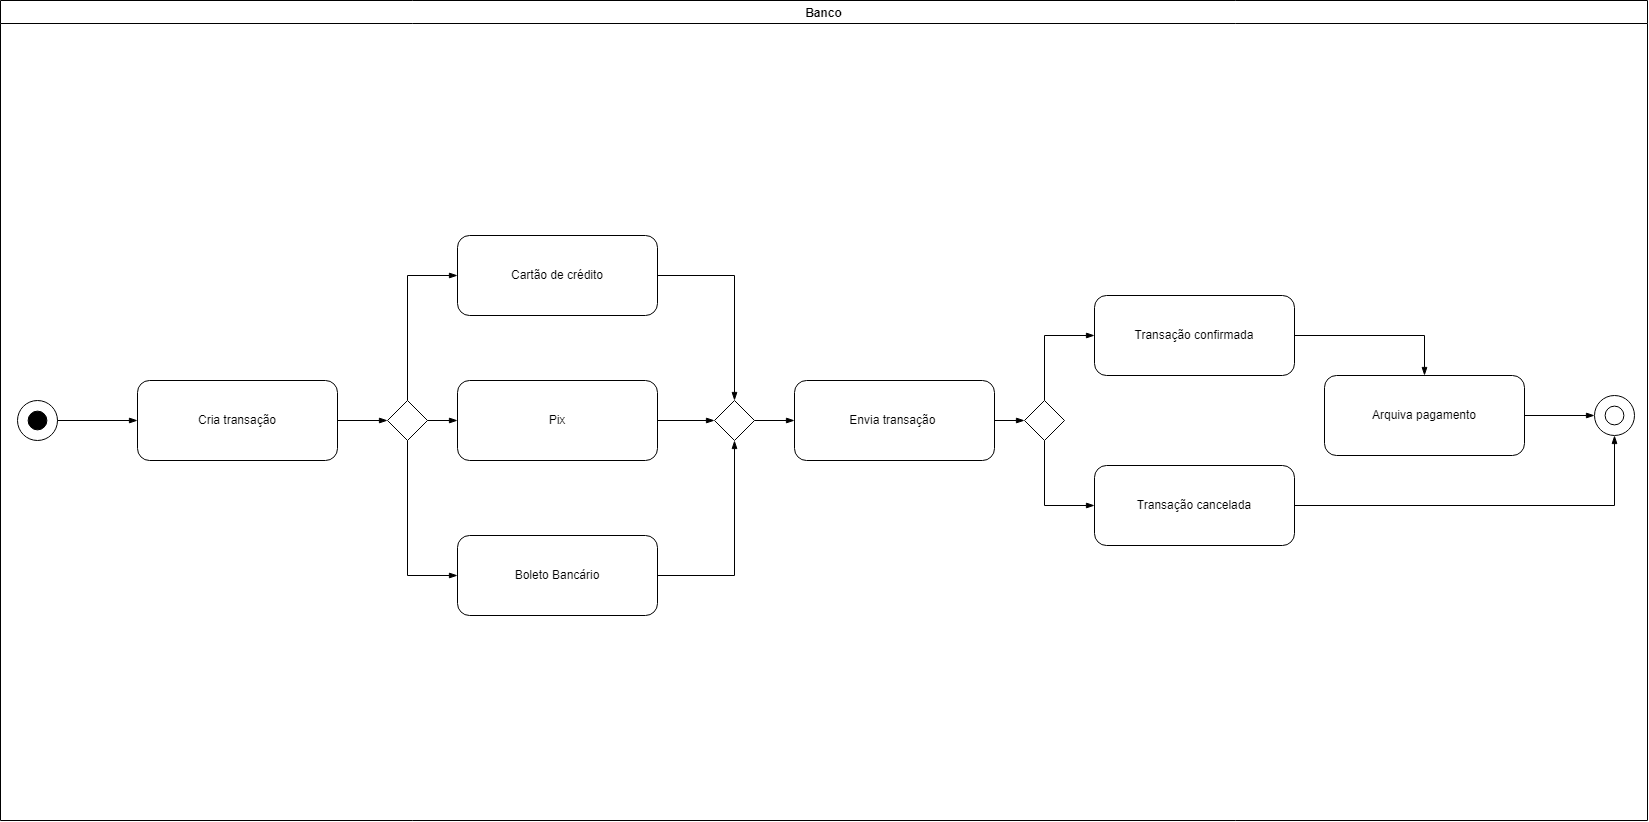

The diagram above was exported from draw.io. Its source (the exported page's mxGraphModel, read from the mxfile embedded in the PNG):
<mxGraphModel dx="2370" dy="1285" grid="1" gridSize="10" guides="1" tooltips="1" connect="1" arrows="1" fold="1" page="1" pageScale="1" pageWidth="1654" pageHeight="1169" math="0" shadow="0">
  <root>
    <mxCell id="0" />
    <mxCell id="1" parent="0" />
    <mxCell id="ZNAPqNx0gfUWYZjUcan0-1" value="Banco" style="swimlane;" vertex="1" parent="1">
      <mxGeometry x="3" y="160" width="1647" height="820" as="geometry" />
    </mxCell>
    <mxCell id="a3QS-mO6QSkXfo5q1LpN-1" value="" style="group" parent="ZNAPqNx0gfUWYZjUcan0-1" vertex="1" connectable="0">
      <mxGeometry x="17" y="400" width="40" height="40" as="geometry" />
    </mxCell>
    <mxCell id="a3QS-mO6QSkXfo5q1LpN-2" value="" style="ellipse;whiteSpace=wrap;html=1;aspect=fixed;fillColor=#FFFFFF;" parent="a3QS-mO6QSkXfo5q1LpN-1" vertex="1">
      <mxGeometry width="40" height="40" as="geometry" />
    </mxCell>
    <mxCell id="a3QS-mO6QSkXfo5q1LpN-3" value="" style="ellipse;whiteSpace=wrap;html=1;aspect=fixed;fillColor=#000000;" parent="a3QS-mO6QSkXfo5q1LpN-1" vertex="1">
      <mxGeometry x="10.625" y="10.625" width="18.75" height="18.75" as="geometry" />
    </mxCell>
    <mxCell id="a3QS-mO6QSkXfo5q1LpN-4" style="edgeStyle=orthogonalEdgeStyle;rounded=0;orthogonalLoop=1;jettySize=auto;html=1;endArrow=blockThin;endFill=1;" parent="ZNAPqNx0gfUWYZjUcan0-1" source="a3QS-mO6QSkXfo5q1LpN-2" edge="1">
      <mxGeometry relative="1" as="geometry">
        <mxPoint x="137" y="420" as="targetPoint" />
      </mxGeometry>
    </mxCell>
    <mxCell id="B0vrQ1eZEdZoNN2Sc7O5-1" style="edgeStyle=orthogonalEdgeStyle;rounded=0;orthogonalLoop=1;jettySize=auto;html=1;endArrow=blockThin;endFill=1;" parent="ZNAPqNx0gfUWYZjUcan0-1" source="B0vrQ1eZEdZoNN2Sc7O5-2" edge="1">
      <mxGeometry relative="1" as="geometry">
        <mxPoint x="387" y="420" as="targetPoint" />
      </mxGeometry>
    </mxCell>
    <mxCell id="B0vrQ1eZEdZoNN2Sc7O5-2" value="Cria transação" style="rounded=1;whiteSpace=wrap;html=1;fillColor=#FFFFFF;" parent="ZNAPqNx0gfUWYZjUcan0-1" vertex="1">
      <mxGeometry x="137" y="380" width="200" height="80" as="geometry" />
    </mxCell>
    <mxCell id="TjZODov4gZNtRjL34HoA-1" value="" style="group" parent="ZNAPqNx0gfUWYZjUcan0-1" vertex="1" connectable="0">
      <mxGeometry x="387" y="400" width="40" height="40" as="geometry" />
    </mxCell>
    <mxCell id="TjZODov4gZNtRjL34HoA-2" value="" style="rhombus;whiteSpace=wrap;html=1;fillColor=#FFFFFF;" parent="TjZODov4gZNtRjL34HoA-1" vertex="1">
      <mxGeometry width="40" height="40" as="geometry" />
    </mxCell>
    <mxCell id="BY1lvRaxusAdbS99mWs7-4" value="Cartão de crédito" style="rounded=1;whiteSpace=wrap;html=1;fillColor=#FFFFFF;" parent="ZNAPqNx0gfUWYZjUcan0-1" vertex="1">
      <mxGeometry x="457" y="235" width="200" height="80" as="geometry" />
    </mxCell>
    <mxCell id="BY1lvRaxusAdbS99mWs7-6" value="Pix" style="rounded=1;whiteSpace=wrap;html=1;fillColor=#FFFFFF;" parent="ZNAPqNx0gfUWYZjUcan0-1" vertex="1">
      <mxGeometry x="457" y="380" width="200" height="80" as="geometry" />
    </mxCell>
    <mxCell id="BY1lvRaxusAdbS99mWs7-8" value="Boleto Bancário" style="rounded=1;whiteSpace=wrap;html=1;fillColor=#FFFFFF;" parent="ZNAPqNx0gfUWYZjUcan0-1" vertex="1">
      <mxGeometry x="457" y="535" width="200" height="80" as="geometry" />
    </mxCell>
    <mxCell id="BY1lvRaxusAdbS99mWs7-9" style="edgeStyle=orthogonalEdgeStyle;rounded=0;orthogonalLoop=1;jettySize=auto;html=1;entryX=0;entryY=0.5;entryDx=0;entryDy=0;endArrow=blockThin;endFill=1;" parent="ZNAPqNx0gfUWYZjUcan0-1" source="TjZODov4gZNtRjL34HoA-2" target="BY1lvRaxusAdbS99mWs7-6" edge="1">
      <mxGeometry relative="1" as="geometry" />
    </mxCell>
    <mxCell id="BY1lvRaxusAdbS99mWs7-10" style="edgeStyle=orthogonalEdgeStyle;rounded=0;orthogonalLoop=1;jettySize=auto;html=1;entryX=0;entryY=0.5;entryDx=0;entryDy=0;endArrow=blockThin;endFill=1;" parent="ZNAPqNx0gfUWYZjUcan0-1" source="TjZODov4gZNtRjL34HoA-2" target="BY1lvRaxusAdbS99mWs7-4" edge="1">
      <mxGeometry relative="1" as="geometry">
        <Array as="points">
          <mxPoint x="407" y="275" />
        </Array>
      </mxGeometry>
    </mxCell>
    <mxCell id="BY1lvRaxusAdbS99mWs7-11" style="edgeStyle=orthogonalEdgeStyle;rounded=0;orthogonalLoop=1;jettySize=auto;html=1;entryX=0;entryY=0.5;entryDx=0;entryDy=0;endArrow=blockThin;endFill=1;" parent="ZNAPqNx0gfUWYZjUcan0-1" source="TjZODov4gZNtRjL34HoA-2" target="BY1lvRaxusAdbS99mWs7-8" edge="1">
      <mxGeometry relative="1" as="geometry">
        <Array as="points">
          <mxPoint x="407" y="575" />
        </Array>
      </mxGeometry>
    </mxCell>
    <mxCell id="BY1lvRaxusAdbS99mWs7-13" value="Envia transação&amp;nbsp;" style="rounded=1;whiteSpace=wrap;html=1;fillColor=#FFFFFF;" parent="ZNAPqNx0gfUWYZjUcan0-1" vertex="1">
      <mxGeometry x="794" y="380" width="200" height="80" as="geometry" />
    </mxCell>
    <mxCell id="BY1lvRaxusAdbS99mWs7-24" style="edgeStyle=orthogonalEdgeStyle;rounded=0;orthogonalLoop=1;jettySize=auto;html=1;entryX=0;entryY=0.5;entryDx=0;entryDy=0;endArrow=blockThin;endFill=1;" parent="ZNAPqNx0gfUWYZjUcan0-1" source="BY1lvRaxusAdbS99mWs7-14" target="BY1lvRaxusAdbS99mWs7-13" edge="1">
      <mxGeometry relative="1" as="geometry" />
    </mxCell>
    <mxCell id="BY1lvRaxusAdbS99mWs7-14" value="" style="rhombus;whiteSpace=wrap;html=1;fillColor=#FFFFFF;" parent="ZNAPqNx0gfUWYZjUcan0-1" vertex="1">
      <mxGeometry x="714" y="400" width="40" height="40" as="geometry" />
    </mxCell>
    <mxCell id="BY1lvRaxusAdbS99mWs7-3" style="edgeStyle=orthogonalEdgeStyle;rounded=0;orthogonalLoop=1;jettySize=auto;html=1;endArrow=blockThin;endFill=1;entryX=0.5;entryY=0;entryDx=0;entryDy=0;" parent="ZNAPqNx0gfUWYZjUcan0-1" source="BY1lvRaxusAdbS99mWs7-4" target="BY1lvRaxusAdbS99mWs7-14" edge="1">
      <mxGeometry relative="1" as="geometry">
        <mxPoint x="707" y="275" as="targetPoint" />
      </mxGeometry>
    </mxCell>
    <mxCell id="BY1lvRaxusAdbS99mWs7-5" style="edgeStyle=orthogonalEdgeStyle;rounded=0;orthogonalLoop=1;jettySize=auto;html=1;endArrow=blockThin;endFill=1;entryX=0;entryY=0.5;entryDx=0;entryDy=0;" parent="ZNAPqNx0gfUWYZjUcan0-1" source="BY1lvRaxusAdbS99mWs7-6" target="BY1lvRaxusAdbS99mWs7-14" edge="1">
      <mxGeometry relative="1" as="geometry">
        <mxPoint x="707" y="420" as="targetPoint" />
      </mxGeometry>
    </mxCell>
    <mxCell id="BY1lvRaxusAdbS99mWs7-16" value="" style="rhombus;whiteSpace=wrap;html=1;fillColor=#FFFFFF;" parent="ZNAPqNx0gfUWYZjUcan0-1" vertex="1">
      <mxGeometry x="1024" y="400" width="40" height="40" as="geometry" />
    </mxCell>
    <mxCell id="BY1lvRaxusAdbS99mWs7-7" style="edgeStyle=orthogonalEdgeStyle;rounded=0;orthogonalLoop=1;jettySize=auto;html=1;endArrow=blockThin;endFill=1;entryX=0.5;entryY=1;entryDx=0;entryDy=0;" parent="ZNAPqNx0gfUWYZjUcan0-1" source="BY1lvRaxusAdbS99mWs7-8" target="BY1lvRaxusAdbS99mWs7-14" edge="1">
      <mxGeometry relative="1" as="geometry">
        <mxPoint x="707" y="575" as="targetPoint" />
      </mxGeometry>
    </mxCell>
    <mxCell id="BY1lvRaxusAdbS99mWs7-25" style="edgeStyle=orthogonalEdgeStyle;rounded=0;orthogonalLoop=1;jettySize=auto;html=1;entryX=0;entryY=0.5;entryDx=0;entryDy=0;endArrow=blockThin;endFill=1;" parent="ZNAPqNx0gfUWYZjUcan0-1" source="BY1lvRaxusAdbS99mWs7-13" target="BY1lvRaxusAdbS99mWs7-16" edge="1">
      <mxGeometry relative="1" as="geometry" />
    </mxCell>
    <mxCell id="BY1lvRaxusAdbS99mWs7-18" value="Transação confirmada" style="rounded=1;whiteSpace=wrap;html=1;fillColor=#FFFFFF;" parent="ZNAPqNx0gfUWYZjUcan0-1" vertex="1">
      <mxGeometry x="1094" y="295" width="200" height="80" as="geometry" />
    </mxCell>
    <mxCell id="BY1lvRaxusAdbS99mWs7-27" style="edgeStyle=orthogonalEdgeStyle;rounded=0;orthogonalLoop=1;jettySize=auto;html=1;entryX=0;entryY=0.5;entryDx=0;entryDy=0;endArrow=blockThin;endFill=1;" parent="ZNAPqNx0gfUWYZjUcan0-1" source="BY1lvRaxusAdbS99mWs7-16" target="BY1lvRaxusAdbS99mWs7-18" edge="1">
      <mxGeometry relative="1" as="geometry">
        <Array as="points">
          <mxPoint x="1044" y="335" />
        </Array>
      </mxGeometry>
    </mxCell>
    <mxCell id="BY1lvRaxusAdbS99mWs7-20" value="Transação cancelada" style="rounded=1;whiteSpace=wrap;html=1;fillColor=#FFFFFF;" parent="ZNAPqNx0gfUWYZjUcan0-1" vertex="1">
      <mxGeometry x="1094" y="465" width="200" height="80" as="geometry" />
    </mxCell>
    <mxCell id="BY1lvRaxusAdbS99mWs7-26" style="edgeStyle=orthogonalEdgeStyle;rounded=0;orthogonalLoop=1;jettySize=auto;html=1;entryX=0;entryY=0.5;entryDx=0;entryDy=0;endArrow=blockThin;endFill=1;" parent="ZNAPqNx0gfUWYZjUcan0-1" source="BY1lvRaxusAdbS99mWs7-16" target="BY1lvRaxusAdbS99mWs7-20" edge="1">
      <mxGeometry relative="1" as="geometry">
        <Array as="points">
          <mxPoint x="1044" y="505" />
        </Array>
      </mxGeometry>
    </mxCell>
    <mxCell id="BY1lvRaxusAdbS99mWs7-23" value="Arquiva pagamento" style="rounded=1;whiteSpace=wrap;html=1;fillColor=#FFFFFF;" parent="ZNAPqNx0gfUWYZjUcan0-1" vertex="1">
      <mxGeometry x="1324" y="375" width="200" height="80" as="geometry" />
    </mxCell>
    <mxCell id="BY1lvRaxusAdbS99mWs7-17" style="edgeStyle=orthogonalEdgeStyle;rounded=0;orthogonalLoop=1;jettySize=auto;html=1;endArrow=blockThin;endFill=1;entryX=0.5;entryY=0;entryDx=0;entryDy=0;" parent="ZNAPqNx0gfUWYZjUcan0-1" source="BY1lvRaxusAdbS99mWs7-18" target="BY1lvRaxusAdbS99mWs7-23" edge="1">
      <mxGeometry relative="1" as="geometry">
        <mxPoint x="1387" y="335" as="targetPoint" />
      </mxGeometry>
    </mxCell>
    <mxCell id="_PvgiNZK2zzfeFKNHbOO-1" value="" style="group" parent="ZNAPqNx0gfUWYZjUcan0-1" vertex="1" connectable="0">
      <mxGeometry x="1594" y="395" width="40" height="40" as="geometry" />
    </mxCell>
    <mxCell id="_PvgiNZK2zzfeFKNHbOO-2" value="" style="ellipse;whiteSpace=wrap;html=1;aspect=fixed;fillColor=#FFFFFF;" parent="_PvgiNZK2zzfeFKNHbOO-1" vertex="1">
      <mxGeometry width="40" height="40" as="geometry" />
    </mxCell>
    <mxCell id="_PvgiNZK2zzfeFKNHbOO-3" value="" style="ellipse;whiteSpace=wrap;html=1;aspect=fixed;fillColor=none;" parent="_PvgiNZK2zzfeFKNHbOO-1" vertex="1">
      <mxGeometry x="10.625" y="10.625" width="18.75" height="18.75" as="geometry" />
    </mxCell>
    <mxCell id="_PvgiNZK2zzfeFKNHbOO-5" style="edgeStyle=orthogonalEdgeStyle;rounded=0;orthogonalLoop=1;jettySize=auto;html=1;entryX=0.5;entryY=1;entryDx=0;entryDy=0;endArrow=blockThin;endFill=1;" parent="ZNAPqNx0gfUWYZjUcan0-1" source="BY1lvRaxusAdbS99mWs7-20" target="_PvgiNZK2zzfeFKNHbOO-2" edge="1">
      <mxGeometry relative="1" as="geometry" />
    </mxCell>
    <mxCell id="_PvgiNZK2zzfeFKNHbOO-4" style="edgeStyle=orthogonalEdgeStyle;rounded=0;orthogonalLoop=1;jettySize=auto;html=1;entryX=0;entryY=0.5;entryDx=0;entryDy=0;endArrow=blockThin;endFill=1;" parent="ZNAPqNx0gfUWYZjUcan0-1" source="BY1lvRaxusAdbS99mWs7-23" target="_PvgiNZK2zzfeFKNHbOO-2" edge="1">
      <mxGeometry relative="1" as="geometry" />
    </mxCell>
  </root>
</mxGraphModel>